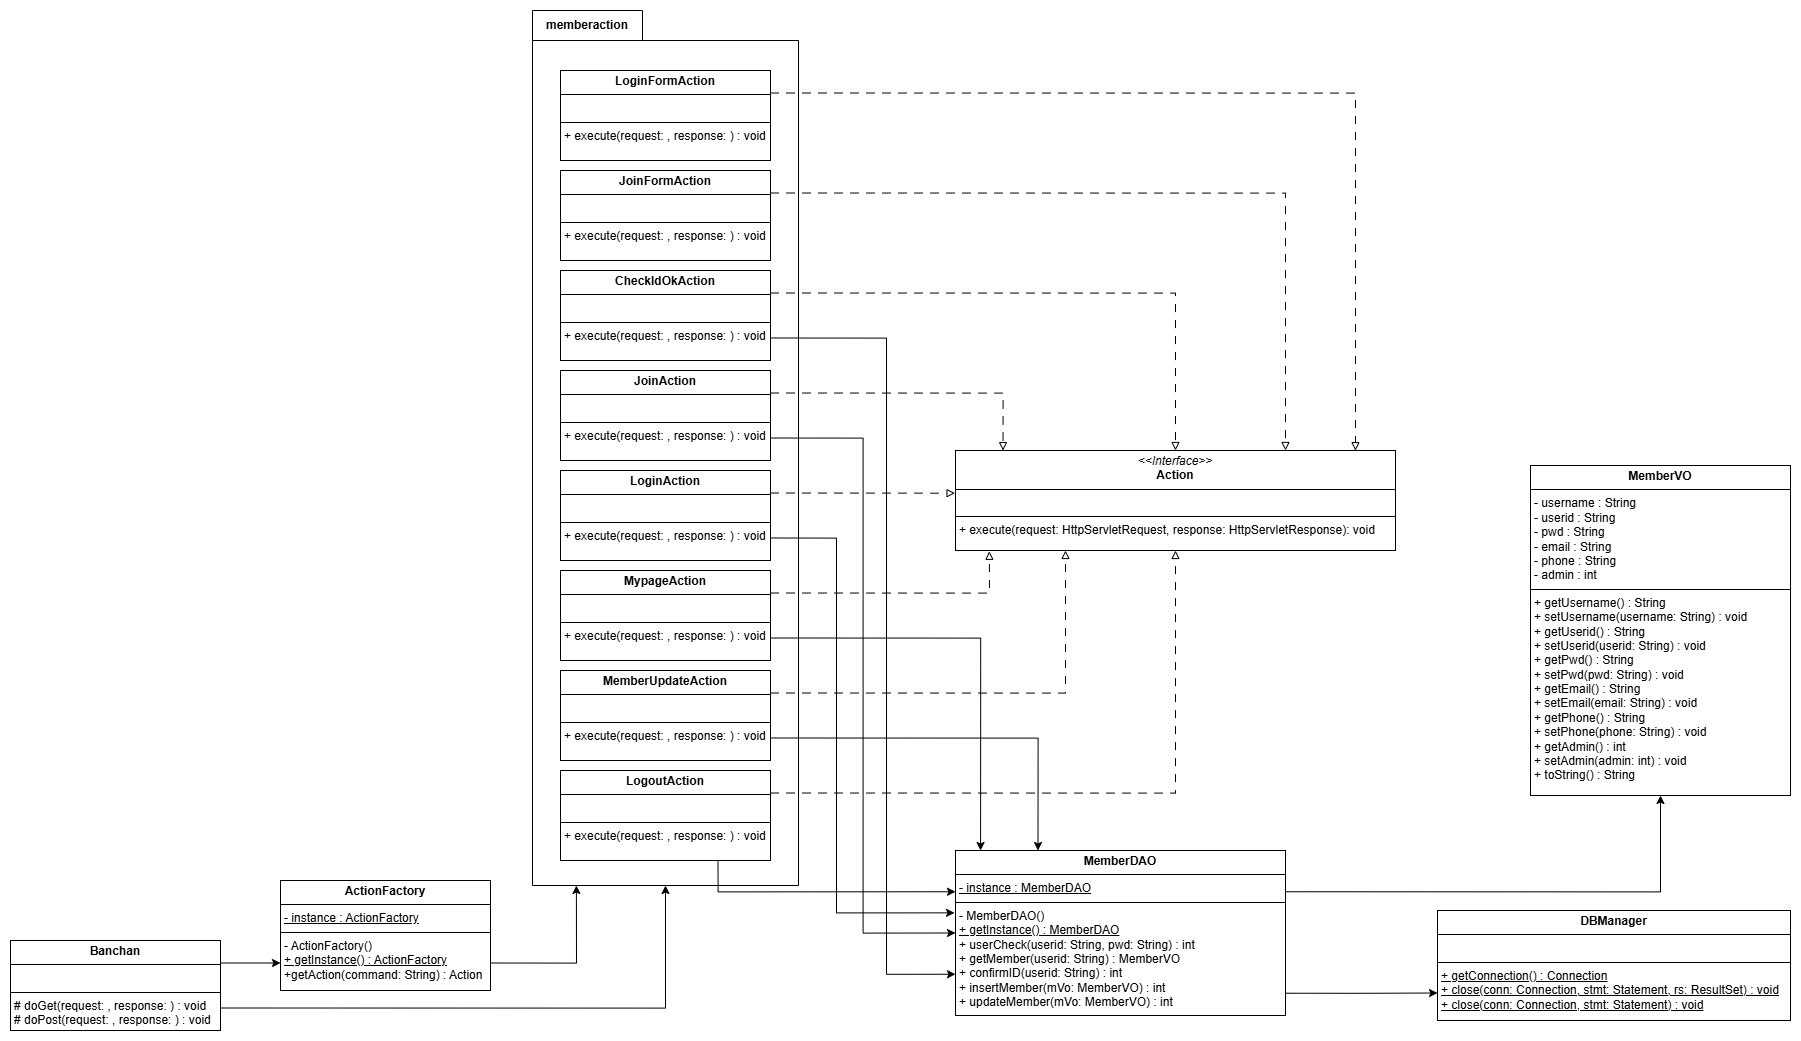

The diagram above was exported from draw.io. Its source (the exported page's mxGraphModel, read from the mxfile embedded in the PNG):
<mxGraphModel dx="3613" dy="1570" grid="1" gridSize="10" guides="1" tooltips="1" connect="1" arrows="0" fold="1" page="1" pageScale="1" pageWidth="827" pageHeight="1169" math="0" shadow="0">
  <root>
    <mxCell id="0" />
    <mxCell id="1" parent="0" />
    <mxCell id="-x3dVfkSYIYkoS7e4o88-1" value="memberaction" style="shape=folder;fontStyle=1;tabWidth=110;tabHeight=30;tabPosition=left;html=1;boundedLbl=1;labelInHeader=1;container=1;collapsible=0;recursiveResize=0;whiteSpace=wrap;" vertex="1" parent="1">
      <mxGeometry x="46" y="55" width="266" height="875" as="geometry" />
    </mxCell>
    <mxCell id="MU51eYJDZoUdCN3BkIhs-8" value="&lt;p style=&quot;margin:0px;margin-top:4px;text-align:center;&quot;&gt;&lt;i&gt;&amp;lt;&amp;lt;Interface&amp;gt;&amp;gt;&lt;/i&gt;&lt;br&gt;&lt;b&gt;Action&lt;/b&gt;&lt;/p&gt;&lt;hr size=&quot;1&quot; style=&quot;border-style:solid;&quot;&gt;&lt;p style=&quot;margin:0px;margin-left:4px;&quot;&gt;&lt;br&gt;&lt;/p&gt;&lt;hr size=&quot;1&quot; style=&quot;border-style:solid;&quot;&gt;&lt;p style=&quot;margin:0px;margin-left:4px;&quot;&gt;+ execute(request: HttpServletRequest, response: HttpServletResponse): void&lt;/p&gt;" style="verticalAlign=top;align=left;overflow=fill;html=1;whiteSpace=wrap;" parent="1" vertex="1">
      <mxGeometry x="469" y="495" width="440" height="100" as="geometry" />
    </mxCell>
    <mxCell id="MU51eYJDZoUdCN3BkIhs-45" style="edgeStyle=orthogonalEdgeStyle;rounded=0;orthogonalLoop=1;jettySize=auto;html=1;exitX=1;exitY=0.75;exitDx=0;exitDy=0;entryX=0.5;entryY=1;entryDx=0;entryDy=0;entryPerimeter=0;" parent="1" source="MU51eYJDZoUdCN3BkIhs-18" target="-x3dVfkSYIYkoS7e4o88-1" edge="1">
      <mxGeometry relative="1" as="geometry">
        <mxPoint x="169" y="925" as="targetPoint" />
      </mxGeometry>
    </mxCell>
    <mxCell id="MU51eYJDZoUdCN3BkIhs-18" value="&lt;p style=&quot;margin:0px;margin-top:4px;text-align:center;&quot;&gt;&lt;b&gt;Banchan&lt;/b&gt;&lt;/p&gt;&lt;hr size=&quot;1&quot; style=&quot;border-style:solid;&quot;&gt;&lt;p style=&quot;margin:0px;margin-left:4px;&quot;&gt;&lt;br&gt;&lt;/p&gt;&lt;hr size=&quot;1&quot; style=&quot;border-style:solid;&quot;&gt;&lt;p style=&quot;margin:0px;margin-left:4px;&quot;&gt;# doGet(request: , response: ) : void&lt;/p&gt;&lt;p style=&quot;margin:0px;margin-left:4px;&quot;&gt;# doPost(request: , response: ) : void&lt;/p&gt;" style="verticalAlign=top;align=left;overflow=fill;html=1;whiteSpace=wrap;" parent="1" vertex="1">
      <mxGeometry x="-476" y="985" width="210" height="90" as="geometry" />
    </mxCell>
    <mxCell id="MU51eYJDZoUdCN3BkIhs-21" value="&lt;p style=&quot;margin:0px;margin-top:4px;text-align:center;&quot;&gt;&lt;b&gt;ActionFactory&lt;/b&gt;&lt;/p&gt;&lt;hr size=&quot;1&quot; style=&quot;border-style:solid;&quot;&gt;&lt;p style=&quot;margin:0px;margin-left:4px;&quot;&gt;&lt;u&gt;- instance : ActionFactory&lt;/u&gt;&lt;/p&gt;&lt;hr size=&quot;1&quot; style=&quot;border-style:solid;&quot;&gt;&lt;p style=&quot;margin:0px;margin-left:4px;&quot;&gt;- ActionFactory()&lt;/p&gt;&lt;p style=&quot;margin:0px;margin-left:4px;&quot;&gt;&lt;u&gt;+ getInstance() : ActionFactory&lt;/u&gt;&lt;/p&gt;&lt;p style=&quot;margin:0px;margin-left:4px;&quot;&gt;+getAction(command: String) : Action&lt;/p&gt;" style="verticalAlign=top;align=left;overflow=fill;html=1;whiteSpace=wrap;" parent="1" vertex="1">
      <mxGeometry x="-206" y="925" width="210" height="110" as="geometry" />
    </mxCell>
    <mxCell id="MU51eYJDZoUdCN3BkIhs-23" style="edgeStyle=orthogonalEdgeStyle;rounded=0;orthogonalLoop=1;jettySize=auto;html=1;exitX=1;exitY=0.25;exitDx=0;exitDy=0;entryX=0;entryY=0.75;entryDx=0;entryDy=0;" parent="1" source="MU51eYJDZoUdCN3BkIhs-18" target="MU51eYJDZoUdCN3BkIhs-21" edge="1">
      <mxGeometry relative="1" as="geometry" />
    </mxCell>
    <mxCell id="MU51eYJDZoUdCN3BkIhs-47" style="edgeStyle=orthogonalEdgeStyle;rounded=0;orthogonalLoop=1;jettySize=auto;html=1;exitX=0.999;exitY=0.865;exitDx=0;exitDy=0;entryX=0;entryY=0.75;entryDx=0;entryDy=0;exitPerimeter=0;" parent="1" source="MU51eYJDZoUdCN3BkIhs-27" target="MU51eYJDZoUdCN3BkIhs-28" edge="1">
      <mxGeometry relative="1" as="geometry" />
    </mxCell>
    <mxCell id="MU51eYJDZoUdCN3BkIhs-48" style="edgeStyle=orthogonalEdgeStyle;rounded=0;orthogonalLoop=1;jettySize=auto;html=1;exitX=1;exitY=0.25;exitDx=0;exitDy=0;entryX=0.5;entryY=1;entryDx=0;entryDy=0;" parent="1" source="MU51eYJDZoUdCN3BkIhs-27" target="MU51eYJDZoUdCN3BkIhs-29" edge="1">
      <mxGeometry relative="1" as="geometry" />
    </mxCell>
    <mxCell id="MU51eYJDZoUdCN3BkIhs-27" value="&lt;p style=&quot;margin:0px;margin-top:4px;text-align:center;&quot;&gt;&lt;b&gt;MemberDAO&lt;/b&gt;&lt;/p&gt;&lt;hr size=&quot;1&quot; style=&quot;border-style:solid;&quot;&gt;&lt;p style=&quot;margin:0px;margin-left:4px;&quot;&gt;&lt;u&gt;- instance : MemberDAO&lt;/u&gt;&lt;/p&gt;&lt;hr size=&quot;1&quot; style=&quot;border-style:solid;&quot;&gt;&lt;p style=&quot;margin:0px;margin-left:4px;&quot;&gt;- MemberDAO()&lt;/p&gt;&lt;p style=&quot;margin:0px;margin-left:4px;&quot;&gt;&lt;u&gt;+ getInstance() : MemberDAO&lt;/u&gt;&lt;/p&gt;&lt;p style=&quot;margin:0px;margin-left:4px;&quot;&gt;+ userCheck(userid: String, pwd: String) : int&lt;/p&gt;&lt;p style=&quot;margin:0px;margin-left:4px;&quot;&gt;+ getMember(userid: String) : MemberVO&lt;/p&gt;&lt;p style=&quot;margin:0px;margin-left:4px;&quot;&gt;+ confirmID(userid: String) : int&lt;/p&gt;&lt;p style=&quot;margin:0px;margin-left:4px;&quot;&gt;+ insertMember(mVo: MemberVO) : int&lt;/p&gt;&lt;p style=&quot;margin:0px;margin-left:4px;&quot;&gt;+ updateMember(mVo: MemberVO) : int&lt;/p&gt;" style="verticalAlign=top;align=left;overflow=fill;html=1;whiteSpace=wrap;" parent="1" vertex="1">
      <mxGeometry x="469" y="895" width="330" height="165" as="geometry" />
    </mxCell>
    <mxCell id="MU51eYJDZoUdCN3BkIhs-28" value="&lt;p style=&quot;margin:0px;margin-top:4px;text-align:center;&quot;&gt;&lt;b&gt;DBManager&lt;/b&gt;&lt;/p&gt;&lt;hr size=&quot;1&quot; style=&quot;border-style:solid;&quot;&gt;&lt;p style=&quot;margin:0px;margin-left:4px;&quot;&gt;&lt;br&gt;&lt;/p&gt;&lt;hr size=&quot;1&quot; style=&quot;border-style:solid;&quot;&gt;&lt;p style=&quot;margin:0px;margin-left:4px;&quot;&gt;&lt;u&gt;+ getConnection() : Connection&lt;/u&gt;&lt;/p&gt;&lt;p style=&quot;margin:0px;margin-left:4px;&quot;&gt;&lt;u&gt;+ close(conn: Connection, stmt: Statement, rs: ResultSet) : void&lt;/u&gt;&lt;/p&gt;&lt;p style=&quot;margin:0px;margin-left:4px;&quot;&gt;&lt;u&gt;+ close(conn: Connection, stmt: Statement) : void&lt;/u&gt;&lt;/p&gt;" style="verticalAlign=top;align=left;overflow=fill;html=1;whiteSpace=wrap;" parent="1" vertex="1">
      <mxGeometry x="951" y="955" width="353" height="110" as="geometry" />
    </mxCell>
    <mxCell id="MU51eYJDZoUdCN3BkIhs-29" value="&lt;p style=&quot;margin:0px;margin-top:4px;text-align:center;&quot;&gt;&lt;b&gt;MemberVO&lt;/b&gt;&lt;/p&gt;&lt;hr size=&quot;1&quot; style=&quot;border-style:solid;&quot;&gt;&lt;p style=&quot;margin:0px;margin-left:4px;&quot;&gt;&lt;span style=&quot;background-color: transparent; color: light-dark(rgb(0, 0, 0), rgb(255, 255, 255));&quot;&gt;- username : String&lt;/span&gt;&lt;/p&gt;&lt;p style=&quot;margin:0px;margin-left:4px;&quot;&gt;- userid : String&lt;/p&gt;&lt;p style=&quot;margin:0px;margin-left:4px;&quot;&gt;- pwd : String&lt;/p&gt;&lt;p style=&quot;margin:0px;margin-left:4px;&quot;&gt;- email : String&lt;/p&gt;&lt;p style=&quot;margin:0px;margin-left:4px;&quot;&gt;- phone : String&lt;/p&gt;&lt;p style=&quot;margin:0px;margin-left:4px;&quot;&gt;- admin : int&lt;/p&gt;&lt;hr size=&quot;1&quot; style=&quot;border-style:solid;&quot;&gt;&lt;p style=&quot;margin:0px;margin-left:4px;&quot;&gt;&lt;span style=&quot;background-color: transparent; color: light-dark(rgb(0, 0, 0), rgb(255, 255, 255));&quot;&gt;+ getUsername() : String&lt;/span&gt;&lt;/p&gt;&lt;p style=&quot;margin: 0px 0px 0px 4px;&quot;&gt;+ setUsername(username: String) : void&lt;/p&gt;&lt;p style=&quot;margin:0px;margin-left:4px;&quot;&gt;&lt;span style=&quot;background-color: transparent; color: light-dark(rgb(0, 0, 0), rgb(255, 255, 255));&quot;&gt;+ getUserid() : String&lt;/span&gt;&lt;/p&gt;&lt;p style=&quot;margin:0px;margin-left:4px;&quot;&gt;+ setUserid(userid: String) : void&lt;/p&gt;&lt;p style=&quot;margin:0px;margin-left:4px;&quot;&gt;+ getPwd() : String&lt;/p&gt;&lt;p style=&quot;margin:0px;margin-left:4px;&quot;&gt;+ setPwd(pwd: String) : void&lt;/p&gt;&lt;p style=&quot;margin:0px;margin-left:4px;&quot;&gt;+ getEmail() : String&lt;/p&gt;&lt;p style=&quot;margin:0px;margin-left:4px;&quot;&gt;+ setEmail(email: String) : void&lt;/p&gt;&lt;p style=&quot;margin:0px;margin-left:4px;&quot;&gt;+ getPhone() : String&lt;/p&gt;&lt;p style=&quot;margin:0px;margin-left:4px;&quot;&gt;+ setPhone(phone: String) : void&lt;/p&gt;&lt;p style=&quot;margin:0px;margin-left:4px;&quot;&gt;+ getAdmin() : int&lt;/p&gt;&lt;p style=&quot;margin:0px;margin-left:4px;&quot;&gt;+ setAdmin(admin: int) : void&lt;/p&gt;&lt;p style=&quot;margin:0px;margin-left:4px;&quot;&gt;+ toString() : String&lt;/p&gt;" style="verticalAlign=top;align=left;overflow=fill;html=1;whiteSpace=wrap;" parent="1" vertex="1">
      <mxGeometry x="1044" y="510" width="260" height="330" as="geometry" />
    </mxCell>
    <mxCell id="MU51eYJDZoUdCN3BkIhs-6" value="&lt;p style=&quot;margin:0px;margin-top:4px;text-align:center;&quot;&gt;&lt;b&gt;LoginFormAction&lt;/b&gt;&lt;/p&gt;&lt;hr size=&quot;1&quot; style=&quot;border-style:solid;&quot;&gt;&lt;p style=&quot;margin:0px;margin-left:4px;&quot;&gt;&lt;br&gt;&lt;/p&gt;&lt;hr size=&quot;1&quot; style=&quot;border-style:solid;&quot;&gt;&lt;p style=&quot;margin:0px;margin-left:4px;&quot;&gt;+ execute(request: , response: ) : void&lt;/p&gt;" style="verticalAlign=top;align=left;overflow=fill;html=1;whiteSpace=wrap;spacingTop=0;recursiveResize=1;" parent="1" vertex="1">
      <mxGeometry x="74" y="115" width="210" height="90" as="geometry" />
    </mxCell>
    <mxCell id="MU51eYJDZoUdCN3BkIhs-37" style="edgeStyle=orthogonalEdgeStyle;rounded=0;orthogonalLoop=1;jettySize=auto;html=1;exitX=1;exitY=0.25;exitDx=0;exitDy=0;entryX=0.5;entryY=1;entryDx=0;entryDy=0;dashed=1;dashPattern=8 8;endArrow=block;endFill=0;" parent="1" source="MU51eYJDZoUdCN3BkIhs-9" target="MU51eYJDZoUdCN3BkIhs-8" edge="1">
      <mxGeometry relative="1" as="geometry" />
    </mxCell>
    <mxCell id="MU51eYJDZoUdCN3BkIhs-44" style="edgeStyle=orthogonalEdgeStyle;rounded=0;orthogonalLoop=1;jettySize=auto;html=1;exitX=0.75;exitY=1;exitDx=0;exitDy=0;entryX=0;entryY=0.25;entryDx=0;entryDy=0;" parent="1" source="MU51eYJDZoUdCN3BkIhs-9" target="MU51eYJDZoUdCN3BkIhs-27" edge="1">
      <mxGeometry relative="1" as="geometry" />
    </mxCell>
    <mxCell id="MU51eYJDZoUdCN3BkIhs-9" value="&lt;p style=&quot;margin:0px;margin-top:4px;text-align:center;&quot;&gt;&lt;b&gt;LogoutAction&lt;/b&gt;&lt;/p&gt;&lt;hr size=&quot;1&quot; style=&quot;border-style:solid;&quot;&gt;&lt;p style=&quot;margin:0px;margin-left:4px;&quot;&gt;&lt;br&gt;&lt;/p&gt;&lt;hr size=&quot;1&quot; style=&quot;border-style:solid;&quot;&gt;&lt;p style=&quot;margin:0px;margin-left:4px;&quot;&gt;+ execute(request: , response: ) : void&lt;/p&gt;" style="verticalAlign=top;align=left;overflow=fill;html=1;whiteSpace=wrap;" parent="1" vertex="1">
      <mxGeometry x="74" y="815" width="210" height="90" as="geometry" />
    </mxCell>
    <mxCell id="MU51eYJDZoUdCN3BkIhs-40" style="edgeStyle=orthogonalEdgeStyle;rounded=0;orthogonalLoop=1;jettySize=auto;html=1;exitX=1;exitY=0.75;exitDx=0;exitDy=0;entryX=0;entryY=0.5;entryDx=0;entryDy=0;" parent="1" source="MU51eYJDZoUdCN3BkIhs-12" target="MU51eYJDZoUdCN3BkIhs-27" edge="1">
      <mxGeometry relative="1" as="geometry" />
    </mxCell>
    <mxCell id="MU51eYJDZoUdCN3BkIhs-12" value="&lt;p style=&quot;margin:0px;margin-top:4px;text-align:center;&quot;&gt;&lt;b&gt;JoinAction&lt;/b&gt;&lt;/p&gt;&lt;hr size=&quot;1&quot; style=&quot;border-style:solid;&quot;&gt;&lt;p style=&quot;margin:0px;margin-left:4px;&quot;&gt;&lt;br&gt;&lt;/p&gt;&lt;hr size=&quot;1&quot; style=&quot;border-style:solid;&quot;&gt;&lt;p style=&quot;margin:0px;margin-left:4px;&quot;&gt;+ execute(request: , response: ) : void&lt;/p&gt;" style="verticalAlign=top;align=left;overflow=fill;html=1;whiteSpace=wrap;" parent="1" vertex="1">
      <mxGeometry x="74" y="415" width="210" height="90" as="geometry" />
    </mxCell>
    <mxCell id="MU51eYJDZoUdCN3BkIhs-32" style="edgeStyle=orthogonalEdgeStyle;rounded=0;orthogonalLoop=1;jettySize=auto;html=1;exitX=1;exitY=0.25;exitDx=0;exitDy=0;entryX=0.5;entryY=0;entryDx=0;entryDy=0;dashed=1;dashPattern=8 8;endArrow=block;endFill=0;" parent="1" source="MU51eYJDZoUdCN3BkIhs-13" target="MU51eYJDZoUdCN3BkIhs-8" edge="1">
      <mxGeometry relative="1" as="geometry" />
    </mxCell>
    <mxCell id="r1pqoj0ASQlWqWgybMds-2" style="edgeStyle=orthogonalEdgeStyle;rounded=0;orthogonalLoop=1;jettySize=auto;html=1;exitX=1;exitY=0.75;exitDx=0;exitDy=0;entryX=0;entryY=0.75;entryDx=0;entryDy=0;" parent="1" source="MU51eYJDZoUdCN3BkIhs-13" target="MU51eYJDZoUdCN3BkIhs-27" edge="1">
      <mxGeometry relative="1" as="geometry">
        <Array as="points">
          <mxPoint x="400" y="383" />
          <mxPoint x="400" y="1019" />
        </Array>
      </mxGeometry>
    </mxCell>
    <mxCell id="MU51eYJDZoUdCN3BkIhs-13" value="&lt;p style=&quot;margin:0px;margin-top:4px;text-align:center;&quot;&gt;&lt;b&gt;CheckIdOkAction&lt;/b&gt;&lt;/p&gt;&lt;hr size=&quot;1&quot; style=&quot;border-style:solid;&quot;&gt;&lt;p style=&quot;margin:0px;margin-left:4px;&quot;&gt;&lt;br&gt;&lt;/p&gt;&lt;hr size=&quot;1&quot; style=&quot;border-style:solid;&quot;&gt;&lt;p style=&quot;margin:0px;margin-left:4px;&quot;&gt;+ execute(request: , response: ) : void&lt;/p&gt;" style="verticalAlign=top;align=left;overflow=fill;html=1;whiteSpace=wrap;" parent="1" vertex="1">
      <mxGeometry x="74" y="315" width="210" height="90" as="geometry" />
    </mxCell>
    <mxCell id="MU51eYJDZoUdCN3BkIhs-42" style="edgeStyle=orthogonalEdgeStyle;rounded=0;orthogonalLoop=1;jettySize=auto;html=1;exitX=1;exitY=0.75;exitDx=0;exitDy=0;entryX=0.076;entryY=0;entryDx=0;entryDy=0;entryPerimeter=0;" parent="1" source="MU51eYJDZoUdCN3BkIhs-14" target="MU51eYJDZoUdCN3BkIhs-27" edge="1">
      <mxGeometry relative="1" as="geometry" />
    </mxCell>
    <mxCell id="MU51eYJDZoUdCN3BkIhs-14" value="&lt;p style=&quot;margin:0px;margin-top:4px;text-align:center;&quot;&gt;&lt;b&gt;MypageAction&lt;/b&gt;&lt;/p&gt;&lt;hr size=&quot;1&quot; style=&quot;border-style:solid;&quot;&gt;&lt;p style=&quot;margin:0px;margin-left:4px;&quot;&gt;&lt;br&gt;&lt;/p&gt;&lt;hr size=&quot;1&quot; style=&quot;border-style:solid;&quot;&gt;&lt;p style=&quot;margin:0px;margin-left:4px;&quot;&gt;+ execute(request: , response: ) : void&lt;/p&gt;" style="verticalAlign=top;align=left;overflow=fill;html=1;whiteSpace=wrap;" parent="1" vertex="1">
      <mxGeometry x="74" y="615" width="210" height="90" as="geometry" />
    </mxCell>
    <mxCell id="MU51eYJDZoUdCN3BkIhs-15" value="&lt;p style=&quot;margin:0px;margin-top:4px;text-align:center;&quot;&gt;&lt;b&gt;LoginAction&lt;/b&gt;&lt;/p&gt;&lt;hr size=&quot;1&quot; style=&quot;border-style:solid;&quot;&gt;&lt;p style=&quot;margin:0px;margin-left:4px;&quot;&gt;&lt;br&gt;&lt;/p&gt;&lt;hr size=&quot;1&quot; style=&quot;border-style:solid;&quot;&gt;&lt;p style=&quot;margin:0px;margin-left:4px;&quot;&gt;+ execute(request: , response: ) : void&lt;/p&gt;" style="verticalAlign=top;align=left;overflow=fill;html=1;whiteSpace=wrap;" parent="1" vertex="1">
      <mxGeometry x="74" y="515" width="210" height="90" as="geometry" />
    </mxCell>
    <mxCell id="MU51eYJDZoUdCN3BkIhs-36" style="edgeStyle=orthogonalEdgeStyle;rounded=0;orthogonalLoop=1;jettySize=auto;html=1;exitX=1;exitY=0.25;exitDx=0;exitDy=0;entryX=0.25;entryY=1;entryDx=0;entryDy=0;dashed=1;dashPattern=8 8;endArrow=block;endFill=0;" parent="1" source="MU51eYJDZoUdCN3BkIhs-16" target="MU51eYJDZoUdCN3BkIhs-8" edge="1">
      <mxGeometry relative="1" as="geometry" />
    </mxCell>
    <mxCell id="MU51eYJDZoUdCN3BkIhs-43" style="edgeStyle=orthogonalEdgeStyle;rounded=0;orthogonalLoop=1;jettySize=auto;html=1;exitX=1;exitY=0.75;exitDx=0;exitDy=0;entryX=0.25;entryY=0;entryDx=0;entryDy=0;" parent="1" source="MU51eYJDZoUdCN3BkIhs-16" target="MU51eYJDZoUdCN3BkIhs-27" edge="1">
      <mxGeometry relative="1" as="geometry" />
    </mxCell>
    <mxCell id="MU51eYJDZoUdCN3BkIhs-16" value="&lt;p style=&quot;margin:0px;margin-top:4px;text-align:center;&quot;&gt;&lt;b&gt;MemberUpdateAction&lt;/b&gt;&lt;/p&gt;&lt;hr size=&quot;1&quot; style=&quot;border-style:solid;&quot;&gt;&lt;p style=&quot;margin:0px;margin-left:4px;&quot;&gt;&lt;br&gt;&lt;/p&gt;&lt;hr size=&quot;1&quot; style=&quot;border-style:solid;&quot;&gt;&lt;p style=&quot;margin:0px;margin-left:4px;&quot;&gt;+ execute(request: , response: ) : void&lt;/p&gt;" style="verticalAlign=top;align=left;overflow=fill;html=1;whiteSpace=wrap;" parent="1" vertex="1">
      <mxGeometry x="74" y="715" width="210" height="90" as="geometry" />
    </mxCell>
    <mxCell id="MU51eYJDZoUdCN3BkIhs-31" style="edgeStyle=orthogonalEdgeStyle;rounded=0;orthogonalLoop=1;jettySize=auto;html=1;exitX=1;exitY=0.25;exitDx=0;exitDy=0;entryX=0.75;entryY=0;entryDx=0;entryDy=0;dashed=1;dashPattern=8 8;endArrow=block;endFill=0;" parent="1" source="MU51eYJDZoUdCN3BkIhs-17" target="MU51eYJDZoUdCN3BkIhs-8" edge="1">
      <mxGeometry relative="1" as="geometry" />
    </mxCell>
    <mxCell id="MU51eYJDZoUdCN3BkIhs-17" value="&lt;p style=&quot;margin:0px;margin-top:4px;text-align:center;&quot;&gt;&lt;b&gt;JoinFormAction&lt;/b&gt;&lt;/p&gt;&lt;hr size=&quot;1&quot; style=&quot;border-style:solid;&quot;&gt;&lt;p style=&quot;margin:0px;margin-left:4px;&quot;&gt;&lt;br&gt;&lt;/p&gt;&lt;hr size=&quot;1&quot; style=&quot;border-style:solid;&quot;&gt;&lt;p style=&quot;margin:0px;margin-left:4px;&quot;&gt;+ execute(request: , response: ) : void&lt;/p&gt;" style="verticalAlign=top;align=left;overflow=fill;html=1;whiteSpace=wrap;" parent="1" vertex="1">
      <mxGeometry x="74" y="215" width="210" height="90" as="geometry" />
    </mxCell>
    <mxCell id="MU51eYJDZoUdCN3BkIhs-26" style="edgeStyle=orthogonalEdgeStyle;rounded=0;orthogonalLoop=1;jettySize=auto;html=1;exitX=1;exitY=0.25;exitDx=0;exitDy=0;entryX=0.909;entryY=0.002;entryDx=0;entryDy=0;entryPerimeter=0;dashed=1;dashPattern=8 8;endArrow=block;endFill=0;" parent="1" source="MU51eYJDZoUdCN3BkIhs-6" target="MU51eYJDZoUdCN3BkIhs-8" edge="1">
      <mxGeometry relative="1" as="geometry" />
    </mxCell>
    <mxCell id="MU51eYJDZoUdCN3BkIhs-33" style="edgeStyle=orthogonalEdgeStyle;rounded=0;orthogonalLoop=1;jettySize=auto;html=1;exitX=1;exitY=0.25;exitDx=0;exitDy=0;entryX=0.108;entryY=0.001;entryDx=0;entryDy=0;entryPerimeter=0;dashed=1;dashPattern=8 8;endArrow=block;endFill=0;" parent="1" source="MU51eYJDZoUdCN3BkIhs-12" target="MU51eYJDZoUdCN3BkIhs-8" edge="1">
      <mxGeometry relative="1" as="geometry" />
    </mxCell>
    <mxCell id="MU51eYJDZoUdCN3BkIhs-34" style="edgeStyle=orthogonalEdgeStyle;rounded=0;orthogonalLoop=1;jettySize=auto;html=1;exitX=1;exitY=0.25;exitDx=0;exitDy=0;entryX=-0.001;entryY=0.427;entryDx=0;entryDy=0;dashed=1;dashPattern=8 8;entryPerimeter=0;endArrow=block;endFill=0;" parent="1" source="MU51eYJDZoUdCN3BkIhs-15" target="MU51eYJDZoUdCN3BkIhs-8" edge="1">
      <mxGeometry relative="1" as="geometry" />
    </mxCell>
    <mxCell id="MU51eYJDZoUdCN3BkIhs-35" style="edgeStyle=orthogonalEdgeStyle;rounded=0;orthogonalLoop=1;jettySize=auto;html=1;exitX=1;exitY=0.25;exitDx=0;exitDy=0;entryX=0.077;entryY=1.008;entryDx=0;entryDy=0;entryPerimeter=0;dashed=1;dashPattern=8 8;endArrow=block;endFill=0;" parent="1" source="MU51eYJDZoUdCN3BkIhs-14" target="MU51eYJDZoUdCN3BkIhs-8" edge="1">
      <mxGeometry relative="1" as="geometry" />
    </mxCell>
    <mxCell id="MU51eYJDZoUdCN3BkIhs-46" style="edgeStyle=orthogonalEdgeStyle;rounded=0;orthogonalLoop=1;jettySize=auto;html=1;exitX=1;exitY=0.75;exitDx=0;exitDy=0;entryX=0.165;entryY=1;entryDx=0;entryDy=0;entryPerimeter=0;" parent="1" source="MU51eYJDZoUdCN3BkIhs-21" target="-x3dVfkSYIYkoS7e4o88-1" edge="1">
      <mxGeometry relative="1" as="geometry">
        <mxPoint x="93.94000000000005" y="925" as="targetPoint" />
      </mxGeometry>
    </mxCell>
    <mxCell id="r1pqoj0ASQlWqWgybMds-3" style="edgeStyle=orthogonalEdgeStyle;rounded=0;orthogonalLoop=1;jettySize=auto;html=1;exitX=1;exitY=0.75;exitDx=0;exitDy=0;entryX=-0.003;entryY=0.378;entryDx=0;entryDy=0;entryPerimeter=0;" parent="1" source="MU51eYJDZoUdCN3BkIhs-15" target="MU51eYJDZoUdCN3BkIhs-27" edge="1">
      <mxGeometry relative="1" as="geometry">
        <Array as="points">
          <mxPoint x="350" y="583" />
          <mxPoint x="350" y="957" />
        </Array>
      </mxGeometry>
    </mxCell>
  </root>
</mxGraphModel>